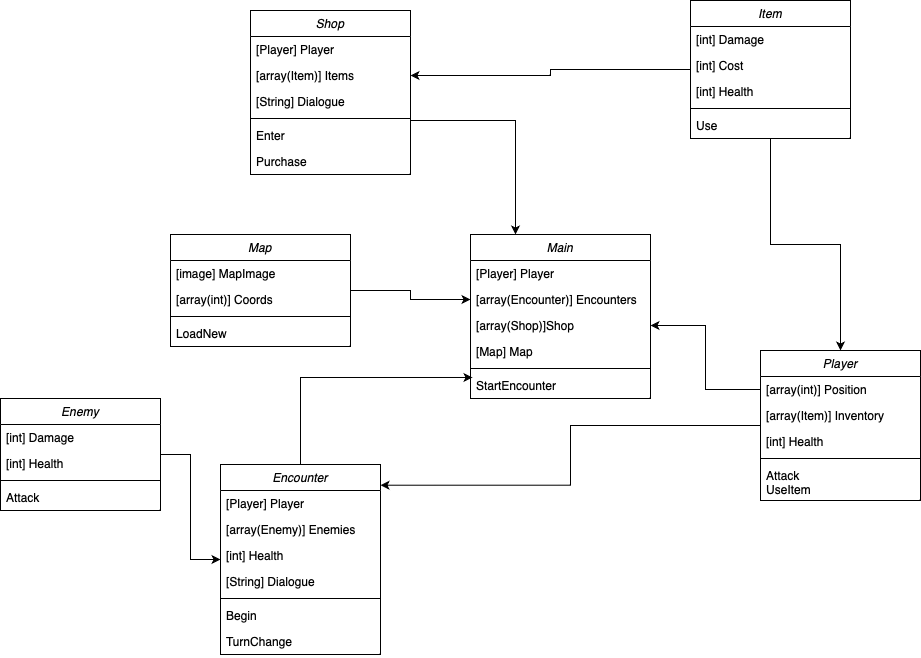

The diagram above was exported from draw.io. Its source (the exported page's mxGraphModel, read from the mxfile embedded in the PNG):
<mxGraphModel dx="2261" dy="1885" grid="1" gridSize="10" guides="1" tooltips="1" connect="1" arrows="1" fold="1" page="1" pageScale="1" pageWidth="827" pageHeight="1169" math="0" shadow="0">
  <root>
    <mxCell id="WIyWlLk6GJQsqaUBKTNV-0" />
    <mxCell id="WIyWlLk6GJQsqaUBKTNV-1" parent="WIyWlLk6GJQsqaUBKTNV-0" />
    <mxCell id="zkfFHV4jXpPFQw0GAbJ--0" value="Main" style="swimlane;fontStyle=2;align=center;verticalAlign=top;childLayout=stackLayout;horizontal=1;startSize=26;horizontalStack=0;resizeParent=1;resizeLast=0;collapsible=1;marginBottom=0;rounded=0;shadow=0;strokeWidth=1;" parent="WIyWlLk6GJQsqaUBKTNV-1" vertex="1">
      <mxGeometry x="280" y="124" width="180" height="164" as="geometry">
        <mxRectangle x="230" y="140" width="160" height="26" as="alternateBounds" />
      </mxGeometry>
    </mxCell>
    <mxCell id="zkfFHV4jXpPFQw0GAbJ--1" value="[Player] Player" style="text;align=left;verticalAlign=top;spacingLeft=4;spacingRight=4;overflow=hidden;rotatable=0;points=[[0,0.5],[1,0.5]];portConstraint=eastwest;" parent="zkfFHV4jXpPFQw0GAbJ--0" vertex="1">
      <mxGeometry y="26" width="180" height="26" as="geometry" />
    </mxCell>
    <mxCell id="zkfFHV4jXpPFQw0GAbJ--2" value="[array(Encounter)] Encounters" style="text;align=left;verticalAlign=top;spacingLeft=4;spacingRight=4;overflow=hidden;rotatable=0;points=[[0,0.5],[1,0.5]];portConstraint=eastwest;rounded=0;shadow=0;html=0;" parent="zkfFHV4jXpPFQw0GAbJ--0" vertex="1">
      <mxGeometry y="52" width="180" height="26" as="geometry" />
    </mxCell>
    <mxCell id="7YeFwd1Tvy-WVDHKWCbT-23" value="[array(Shop)]Shop" style="text;align=left;verticalAlign=top;spacingLeft=4;spacingRight=4;overflow=hidden;rotatable=0;points=[[0,0.5],[1,0.5]];portConstraint=eastwest;rounded=0;shadow=0;html=0;" vertex="1" parent="zkfFHV4jXpPFQw0GAbJ--0">
      <mxGeometry y="78" width="180" height="26" as="geometry" />
    </mxCell>
    <mxCell id="zkfFHV4jXpPFQw0GAbJ--3" value="[Map] Map" style="text;align=left;verticalAlign=top;spacingLeft=4;spacingRight=4;overflow=hidden;rotatable=0;points=[[0,0.5],[1,0.5]];portConstraint=eastwest;rounded=0;shadow=0;html=0;" parent="zkfFHV4jXpPFQw0GAbJ--0" vertex="1">
      <mxGeometry y="104" width="180" height="26" as="geometry" />
    </mxCell>
    <mxCell id="zkfFHV4jXpPFQw0GAbJ--4" value="" style="line;html=1;strokeWidth=1;align=left;verticalAlign=middle;spacingTop=-1;spacingLeft=3;spacingRight=3;rotatable=0;labelPosition=right;points=[];portConstraint=eastwest;" parent="zkfFHV4jXpPFQw0GAbJ--0" vertex="1">
      <mxGeometry y="130" width="180" height="8" as="geometry" />
    </mxCell>
    <mxCell id="zkfFHV4jXpPFQw0GAbJ--5" value="StartEncounter" style="text;align=left;verticalAlign=top;spacingLeft=4;spacingRight=4;overflow=hidden;rotatable=0;points=[[0,0.5],[1,0.5]];portConstraint=eastwest;" parent="zkfFHV4jXpPFQw0GAbJ--0" vertex="1">
      <mxGeometry y="138" width="180" height="26" as="geometry" />
    </mxCell>
    <mxCell id="KTgqYo3XWxQuSRVN2rO9-2" value="Player" style="swimlane;fontStyle=2;align=center;verticalAlign=top;childLayout=stackLayout;horizontal=1;startSize=26;horizontalStack=0;resizeParent=1;resizeLast=0;collapsible=1;marginBottom=0;rounded=0;shadow=0;strokeWidth=1;" parent="WIyWlLk6GJQsqaUBKTNV-1" vertex="1">
      <mxGeometry x="570" y="240" width="160" height="150" as="geometry">
        <mxRectangle x="230" y="140" width="160" height="26" as="alternateBounds" />
      </mxGeometry>
    </mxCell>
    <mxCell id="KTgqYo3XWxQuSRVN2rO9-4" value="[array(int)] Position" style="text;align=left;verticalAlign=top;spacingLeft=4;spacingRight=4;overflow=hidden;rotatable=0;points=[[0,0.5],[1,0.5]];portConstraint=eastwest;rounded=0;shadow=0;html=0;" parent="KTgqYo3XWxQuSRVN2rO9-2" vertex="1">
      <mxGeometry y="26" width="160" height="26" as="geometry" />
    </mxCell>
    <mxCell id="KTgqYo3XWxQuSRVN2rO9-5" value="[array(Item)] Inventory" style="text;align=left;verticalAlign=top;spacingLeft=4;spacingRight=4;overflow=hidden;rotatable=0;points=[[0,0.5],[1,0.5]];portConstraint=eastwest;rounded=0;shadow=0;html=0;" parent="KTgqYo3XWxQuSRVN2rO9-2" vertex="1">
      <mxGeometry y="52" width="160" height="26" as="geometry" />
    </mxCell>
    <mxCell id="KTgqYo3XWxQuSRVN2rO9-11" value="[int] Health" style="text;align=left;verticalAlign=top;spacingLeft=4;spacingRight=4;overflow=hidden;rotatable=0;points=[[0,0.5],[1,0.5]];portConstraint=eastwest;rounded=0;shadow=0;html=0;" parent="KTgqYo3XWxQuSRVN2rO9-2" vertex="1">
      <mxGeometry y="78" width="160" height="26" as="geometry" />
    </mxCell>
    <mxCell id="KTgqYo3XWxQuSRVN2rO9-6" value="" style="line;html=1;strokeWidth=1;align=left;verticalAlign=middle;spacingTop=-1;spacingLeft=3;spacingRight=3;rotatable=0;labelPosition=right;points=[];portConstraint=eastwest;" parent="KTgqYo3XWxQuSRVN2rO9-2" vertex="1">
      <mxGeometry y="104" width="160" height="8" as="geometry" />
    </mxCell>
    <mxCell id="KTgqYo3XWxQuSRVN2rO9-7" value="Attack&#10;UseItem" style="text;align=left;verticalAlign=top;spacingLeft=4;spacingRight=4;overflow=hidden;rotatable=0;points=[[0,0.5],[1,0.5]];portConstraint=eastwest;" parent="KTgqYo3XWxQuSRVN2rO9-2" vertex="1">
      <mxGeometry y="112" width="160" height="38" as="geometry" />
    </mxCell>
    <mxCell id="7YeFwd1Tvy-WVDHKWCbT-30" style="edgeStyle=orthogonalEdgeStyle;rounded=0;orthogonalLoop=1;jettySize=auto;html=1;entryX=1;entryY=0.5;entryDx=0;entryDy=0;" edge="1" parent="WIyWlLk6GJQsqaUBKTNV-1" source="KTgqYo3XWxQuSRVN2rO9-13" target="7YeFwd1Tvy-WVDHKWCbT-17">
      <mxGeometry relative="1" as="geometry" />
    </mxCell>
    <mxCell id="7YeFwd1Tvy-WVDHKWCbT-31" style="edgeStyle=orthogonalEdgeStyle;rounded=0;orthogonalLoop=1;jettySize=auto;html=1;" edge="1" parent="WIyWlLk6GJQsqaUBKTNV-1" source="KTgqYo3XWxQuSRVN2rO9-13" target="KTgqYo3XWxQuSRVN2rO9-2">
      <mxGeometry relative="1" as="geometry" />
    </mxCell>
    <mxCell id="KTgqYo3XWxQuSRVN2rO9-13" value="Item" style="swimlane;fontStyle=2;align=center;verticalAlign=top;childLayout=stackLayout;horizontal=1;startSize=26;horizontalStack=0;resizeParent=1;resizeLast=0;collapsible=1;marginBottom=0;rounded=0;shadow=0;strokeWidth=1;" parent="WIyWlLk6GJQsqaUBKTNV-1" vertex="1">
      <mxGeometry x="500" y="-110" width="160" height="138" as="geometry">
        <mxRectangle x="230" y="140" width="160" height="26" as="alternateBounds" />
      </mxGeometry>
    </mxCell>
    <mxCell id="KTgqYo3XWxQuSRVN2rO9-14" value="[int] Damage" style="text;align=left;verticalAlign=top;spacingLeft=4;spacingRight=4;overflow=hidden;rotatable=0;points=[[0,0.5],[1,0.5]];portConstraint=eastwest;rounded=0;shadow=0;html=0;" parent="KTgqYo3XWxQuSRVN2rO9-13" vertex="1">
      <mxGeometry y="26" width="160" height="26" as="geometry" />
    </mxCell>
    <mxCell id="KTgqYo3XWxQuSRVN2rO9-15" value="[int] Cost" style="text;align=left;verticalAlign=top;spacingLeft=4;spacingRight=4;overflow=hidden;rotatable=0;points=[[0,0.5],[1,0.5]];portConstraint=eastwest;rounded=0;shadow=0;html=0;" parent="KTgqYo3XWxQuSRVN2rO9-13" vertex="1">
      <mxGeometry y="52" width="160" height="26" as="geometry" />
    </mxCell>
    <mxCell id="KTgqYo3XWxQuSRVN2rO9-16" value="[int] Health" style="text;align=left;verticalAlign=top;spacingLeft=4;spacingRight=4;overflow=hidden;rotatable=0;points=[[0,0.5],[1,0.5]];portConstraint=eastwest;rounded=0;shadow=0;html=0;" parent="KTgqYo3XWxQuSRVN2rO9-13" vertex="1">
      <mxGeometry y="78" width="160" height="26" as="geometry" />
    </mxCell>
    <mxCell id="KTgqYo3XWxQuSRVN2rO9-17" value="" style="line;html=1;strokeWidth=1;align=left;verticalAlign=middle;spacingTop=-1;spacingLeft=3;spacingRight=3;rotatable=0;labelPosition=right;points=[];portConstraint=eastwest;" parent="KTgqYo3XWxQuSRVN2rO9-13" vertex="1">
      <mxGeometry y="104" width="160" height="8" as="geometry" />
    </mxCell>
    <mxCell id="KTgqYo3XWxQuSRVN2rO9-18" value="Use" style="text;align=left;verticalAlign=top;spacingLeft=4;spacingRight=4;overflow=hidden;rotatable=0;points=[[0,0.5],[1,0.5]];portConstraint=eastwest;" parent="KTgqYo3XWxQuSRVN2rO9-13" vertex="1">
      <mxGeometry y="112" width="160" height="26" as="geometry" />
    </mxCell>
    <mxCell id="7YeFwd1Tvy-WVDHKWCbT-26" style="edgeStyle=orthogonalEdgeStyle;rounded=0;orthogonalLoop=1;jettySize=auto;html=1;" edge="1" parent="WIyWlLk6GJQsqaUBKTNV-1" source="KTgqYo3XWxQuSRVN2rO9-22" target="KTgqYo3XWxQuSRVN2rO9-28">
      <mxGeometry relative="1" as="geometry" />
    </mxCell>
    <mxCell id="KTgqYo3XWxQuSRVN2rO9-22" value="Enemy" style="swimlane;fontStyle=2;align=center;verticalAlign=top;childLayout=stackLayout;horizontal=1;startSize=26;horizontalStack=0;resizeParent=1;resizeLast=0;collapsible=1;marginBottom=0;rounded=0;shadow=0;strokeWidth=1;" parent="WIyWlLk6GJQsqaUBKTNV-1" vertex="1">
      <mxGeometry x="-190" y="288" width="160" height="112" as="geometry">
        <mxRectangle x="230" y="140" width="160" height="26" as="alternateBounds" />
      </mxGeometry>
    </mxCell>
    <mxCell id="KTgqYo3XWxQuSRVN2rO9-24" value="[int] Damage" style="text;align=left;verticalAlign=top;spacingLeft=4;spacingRight=4;overflow=hidden;rotatable=0;points=[[0,0.5],[1,0.5]];portConstraint=eastwest;rounded=0;shadow=0;html=0;" parent="KTgqYo3XWxQuSRVN2rO9-22" vertex="1">
      <mxGeometry y="26" width="160" height="26" as="geometry" />
    </mxCell>
    <mxCell id="KTgqYo3XWxQuSRVN2rO9-25" value="[int] Health" style="text;align=left;verticalAlign=top;spacingLeft=4;spacingRight=4;overflow=hidden;rotatable=0;points=[[0,0.5],[1,0.5]];portConstraint=eastwest;rounded=0;shadow=0;html=0;" parent="KTgqYo3XWxQuSRVN2rO9-22" vertex="1">
      <mxGeometry y="52" width="160" height="26" as="geometry" />
    </mxCell>
    <mxCell id="KTgqYo3XWxQuSRVN2rO9-26" value="" style="line;html=1;strokeWidth=1;align=left;verticalAlign=middle;spacingTop=-1;spacingLeft=3;spacingRight=3;rotatable=0;labelPosition=right;points=[];portConstraint=eastwest;" parent="KTgqYo3XWxQuSRVN2rO9-22" vertex="1">
      <mxGeometry y="78" width="160" height="8" as="geometry" />
    </mxCell>
    <mxCell id="KTgqYo3XWxQuSRVN2rO9-27" value="Attack" style="text;align=left;verticalAlign=top;spacingLeft=4;spacingRight=4;overflow=hidden;rotatable=0;points=[[0,0.5],[1,0.5]];portConstraint=eastwest;" parent="KTgqYo3XWxQuSRVN2rO9-22" vertex="1">
      <mxGeometry y="86" width="160" height="26" as="geometry" />
    </mxCell>
    <mxCell id="KTgqYo3XWxQuSRVN2rO9-28" value="Encounter" style="swimlane;fontStyle=2;align=center;verticalAlign=top;childLayout=stackLayout;horizontal=1;startSize=26;horizontalStack=0;resizeParent=1;resizeLast=0;collapsible=1;marginBottom=0;rounded=0;shadow=0;strokeWidth=1;" parent="WIyWlLk6GJQsqaUBKTNV-1" vertex="1">
      <mxGeometry x="30" y="354" width="160" height="190" as="geometry">
        <mxRectangle x="230" y="140" width="160" height="26" as="alternateBounds" />
      </mxGeometry>
    </mxCell>
    <mxCell id="KTgqYo3XWxQuSRVN2rO9-29" value="[Player] Player" style="text;align=left;verticalAlign=top;spacingLeft=4;spacingRight=4;overflow=hidden;rotatable=0;points=[[0,0.5],[1,0.5]];portConstraint=eastwest;rounded=0;shadow=0;html=0;" parent="KTgqYo3XWxQuSRVN2rO9-28" vertex="1">
      <mxGeometry y="26" width="160" height="26" as="geometry" />
    </mxCell>
    <mxCell id="KTgqYo3XWxQuSRVN2rO9-30" value="[array(Enemy)] Enemies" style="text;align=left;verticalAlign=top;spacingLeft=4;spacingRight=4;overflow=hidden;rotatable=0;points=[[0,0.5],[1,0.5]];portConstraint=eastwest;rounded=0;shadow=0;html=0;" parent="KTgqYo3XWxQuSRVN2rO9-28" vertex="1">
      <mxGeometry y="52" width="160" height="26" as="geometry" />
    </mxCell>
    <mxCell id="KTgqYo3XWxQuSRVN2rO9-31" value="[int] Health" style="text;align=left;verticalAlign=top;spacingLeft=4;spacingRight=4;overflow=hidden;rotatable=0;points=[[0,0.5],[1,0.5]];portConstraint=eastwest;rounded=0;shadow=0;html=0;" parent="KTgqYo3XWxQuSRVN2rO9-28" vertex="1">
      <mxGeometry y="78" width="160" height="26" as="geometry" />
    </mxCell>
    <mxCell id="7YeFwd1Tvy-WVDHKWCbT-21" value="[String] Dialogue" style="text;align=left;verticalAlign=top;spacingLeft=4;spacingRight=4;overflow=hidden;rotatable=0;points=[[0,0.5],[1,0.5]];portConstraint=eastwest;rounded=0;shadow=0;html=0;" vertex="1" parent="KTgqYo3XWxQuSRVN2rO9-28">
      <mxGeometry y="104" width="160" height="26" as="geometry" />
    </mxCell>
    <mxCell id="KTgqYo3XWxQuSRVN2rO9-32" value="" style="line;html=1;strokeWidth=1;align=left;verticalAlign=middle;spacingTop=-1;spacingLeft=3;spacingRight=3;rotatable=0;labelPosition=right;points=[];portConstraint=eastwest;" parent="KTgqYo3XWxQuSRVN2rO9-28" vertex="1">
      <mxGeometry y="130" width="160" height="8" as="geometry" />
    </mxCell>
    <mxCell id="7YeFwd1Tvy-WVDHKWCbT-24" value="Begin" style="text;align=left;verticalAlign=top;spacingLeft=4;spacingRight=4;overflow=hidden;rotatable=0;points=[[0,0.5],[1,0.5]];portConstraint=eastwest;" vertex="1" parent="KTgqYo3XWxQuSRVN2rO9-28">
      <mxGeometry y="138" width="160" height="26" as="geometry" />
    </mxCell>
    <mxCell id="KTgqYo3XWxQuSRVN2rO9-33" value="TurnChange" style="text;align=left;verticalAlign=top;spacingLeft=4;spacingRight=4;overflow=hidden;rotatable=0;points=[[0,0.5],[1,0.5]];portConstraint=eastwest;" parent="KTgqYo3XWxQuSRVN2rO9-28" vertex="1">
      <mxGeometry y="164" width="160" height="26" as="geometry" />
    </mxCell>
    <mxCell id="7YeFwd1Tvy-WVDHKWCbT-1" style="edgeStyle=orthogonalEdgeStyle;rounded=0;orthogonalLoop=1;jettySize=auto;html=1;entryX=1;entryY=0.109;entryDx=0;entryDy=0;entryPerimeter=0;" edge="1" parent="WIyWlLk6GJQsqaUBKTNV-1" source="KTgqYo3XWxQuSRVN2rO9-2" target="KTgqYo3XWxQuSRVN2rO9-28">
      <mxGeometry relative="1" as="geometry" />
    </mxCell>
    <mxCell id="7YeFwd1Tvy-WVDHKWCbT-32" style="edgeStyle=orthogonalEdgeStyle;rounded=0;orthogonalLoop=1;jettySize=auto;html=1;entryX=0;entryY=0.5;entryDx=0;entryDy=0;" edge="1" parent="WIyWlLk6GJQsqaUBKTNV-1" source="7YeFwd1Tvy-WVDHKWCbT-7" target="zkfFHV4jXpPFQw0GAbJ--2">
      <mxGeometry relative="1" as="geometry" />
    </mxCell>
    <mxCell id="7YeFwd1Tvy-WVDHKWCbT-7" value="Map" style="swimlane;fontStyle=2;align=center;verticalAlign=top;childLayout=stackLayout;horizontal=1;startSize=26;horizontalStack=0;resizeParent=1;resizeLast=0;collapsible=1;marginBottom=0;rounded=0;shadow=0;strokeWidth=1;" vertex="1" parent="WIyWlLk6GJQsqaUBKTNV-1">
      <mxGeometry x="-20" y="124" width="180" height="112" as="geometry">
        <mxRectangle x="230" y="140" width="160" height="26" as="alternateBounds" />
      </mxGeometry>
    </mxCell>
    <mxCell id="7YeFwd1Tvy-WVDHKWCbT-8" value="[image] MapImage" style="text;align=left;verticalAlign=top;spacingLeft=4;spacingRight=4;overflow=hidden;rotatable=0;points=[[0,0.5],[1,0.5]];portConstraint=eastwest;" vertex="1" parent="7YeFwd1Tvy-WVDHKWCbT-7">
      <mxGeometry y="26" width="180" height="26" as="geometry" />
    </mxCell>
    <mxCell id="7YeFwd1Tvy-WVDHKWCbT-10" value="[array(int)] Coords" style="text;align=left;verticalAlign=top;spacingLeft=4;spacingRight=4;overflow=hidden;rotatable=0;points=[[0,0.5],[1,0.5]];portConstraint=eastwest;rounded=0;shadow=0;html=0;" vertex="1" parent="7YeFwd1Tvy-WVDHKWCbT-7">
      <mxGeometry y="52" width="180" height="26" as="geometry" />
    </mxCell>
    <mxCell id="7YeFwd1Tvy-WVDHKWCbT-11" value="" style="line;html=1;strokeWidth=1;align=left;verticalAlign=middle;spacingTop=-1;spacingLeft=3;spacingRight=3;rotatable=0;labelPosition=right;points=[];portConstraint=eastwest;" vertex="1" parent="7YeFwd1Tvy-WVDHKWCbT-7">
      <mxGeometry y="78" width="180" height="8" as="geometry" />
    </mxCell>
    <mxCell id="7YeFwd1Tvy-WVDHKWCbT-12" value="LoadNew" style="text;align=left;verticalAlign=top;spacingLeft=4;spacingRight=4;overflow=hidden;rotatable=0;points=[[0,0.5],[1,0.5]];portConstraint=eastwest;" vertex="1" parent="7YeFwd1Tvy-WVDHKWCbT-7">
      <mxGeometry y="86" width="180" height="26" as="geometry" />
    </mxCell>
    <mxCell id="7YeFwd1Tvy-WVDHKWCbT-28" style="edgeStyle=orthogonalEdgeStyle;rounded=0;orthogonalLoop=1;jettySize=auto;html=1;entryX=0.25;entryY=0;entryDx=0;entryDy=0;" edge="1" parent="WIyWlLk6GJQsqaUBKTNV-1" source="7YeFwd1Tvy-WVDHKWCbT-15" target="zkfFHV4jXpPFQw0GAbJ--0">
      <mxGeometry relative="1" as="geometry">
        <Array as="points">
          <mxPoint x="325" y="10" />
        </Array>
      </mxGeometry>
    </mxCell>
    <mxCell id="7YeFwd1Tvy-WVDHKWCbT-15" value="Shop" style="swimlane;fontStyle=2;align=center;verticalAlign=top;childLayout=stackLayout;horizontal=1;startSize=26;horizontalStack=0;resizeParent=1;resizeLast=0;collapsible=1;marginBottom=0;rounded=0;shadow=0;strokeWidth=1;" vertex="1" parent="WIyWlLk6GJQsqaUBKTNV-1">
      <mxGeometry x="60" y="-100" width="160" height="164" as="geometry">
        <mxRectangle x="230" y="140" width="160" height="26" as="alternateBounds" />
      </mxGeometry>
    </mxCell>
    <mxCell id="7YeFwd1Tvy-WVDHKWCbT-16" value="[Player] Player" style="text;align=left;verticalAlign=top;spacingLeft=4;spacingRight=4;overflow=hidden;rotatable=0;points=[[0,0.5],[1,0.5]];portConstraint=eastwest;rounded=0;shadow=0;html=0;" vertex="1" parent="7YeFwd1Tvy-WVDHKWCbT-15">
      <mxGeometry y="26" width="160" height="26" as="geometry" />
    </mxCell>
    <mxCell id="7YeFwd1Tvy-WVDHKWCbT-17" value="[array(Item)] Items" style="text;align=left;verticalAlign=top;spacingLeft=4;spacingRight=4;overflow=hidden;rotatable=0;points=[[0,0.5],[1,0.5]];portConstraint=eastwest;rounded=0;shadow=0;html=0;" vertex="1" parent="7YeFwd1Tvy-WVDHKWCbT-15">
      <mxGeometry y="52" width="160" height="26" as="geometry" />
    </mxCell>
    <mxCell id="7YeFwd1Tvy-WVDHKWCbT-18" value="[String] Dialogue" style="text;align=left;verticalAlign=top;spacingLeft=4;spacingRight=4;overflow=hidden;rotatable=0;points=[[0,0.5],[1,0.5]];portConstraint=eastwest;rounded=0;shadow=0;html=0;" vertex="1" parent="7YeFwd1Tvy-WVDHKWCbT-15">
      <mxGeometry y="78" width="160" height="26" as="geometry" />
    </mxCell>
    <mxCell id="7YeFwd1Tvy-WVDHKWCbT-19" value="" style="line;html=1;strokeWidth=1;align=left;verticalAlign=middle;spacingTop=-1;spacingLeft=3;spacingRight=3;rotatable=0;labelPosition=right;points=[];portConstraint=eastwest;" vertex="1" parent="7YeFwd1Tvy-WVDHKWCbT-15">
      <mxGeometry y="104" width="160" height="8" as="geometry" />
    </mxCell>
    <mxCell id="7YeFwd1Tvy-WVDHKWCbT-25" value="Enter" style="text;align=left;verticalAlign=top;spacingLeft=4;spacingRight=4;overflow=hidden;rotatable=0;points=[[0,0.5],[1,0.5]];portConstraint=eastwest;" vertex="1" parent="7YeFwd1Tvy-WVDHKWCbT-15">
      <mxGeometry y="112" width="160" height="26" as="geometry" />
    </mxCell>
    <mxCell id="7YeFwd1Tvy-WVDHKWCbT-20" value="Purchase" style="text;align=left;verticalAlign=top;spacingLeft=4;spacingRight=4;overflow=hidden;rotatable=0;points=[[0,0.5],[1,0.5]];portConstraint=eastwest;" vertex="1" parent="7YeFwd1Tvy-WVDHKWCbT-15">
      <mxGeometry y="138" width="160" height="26" as="geometry" />
    </mxCell>
    <mxCell id="7YeFwd1Tvy-WVDHKWCbT-27" style="edgeStyle=orthogonalEdgeStyle;rounded=0;orthogonalLoop=1;jettySize=auto;html=1;entryX=0.011;entryY=0.192;entryDx=0;entryDy=0;entryPerimeter=0;" edge="1" parent="WIyWlLk6GJQsqaUBKTNV-1" source="KTgqYo3XWxQuSRVN2rO9-28" target="zkfFHV4jXpPFQw0GAbJ--5">
      <mxGeometry relative="1" as="geometry" />
    </mxCell>
    <mxCell id="7YeFwd1Tvy-WVDHKWCbT-29" style="edgeStyle=orthogonalEdgeStyle;rounded=0;orthogonalLoop=1;jettySize=auto;html=1;exitX=0;exitY=0.5;exitDx=0;exitDy=0;entryX=1;entryY=0.5;entryDx=0;entryDy=0;" edge="1" parent="WIyWlLk6GJQsqaUBKTNV-1" source="KTgqYo3XWxQuSRVN2rO9-4" target="7YeFwd1Tvy-WVDHKWCbT-23">
      <mxGeometry relative="1" as="geometry" />
    </mxCell>
  </root>
</mxGraphModel>